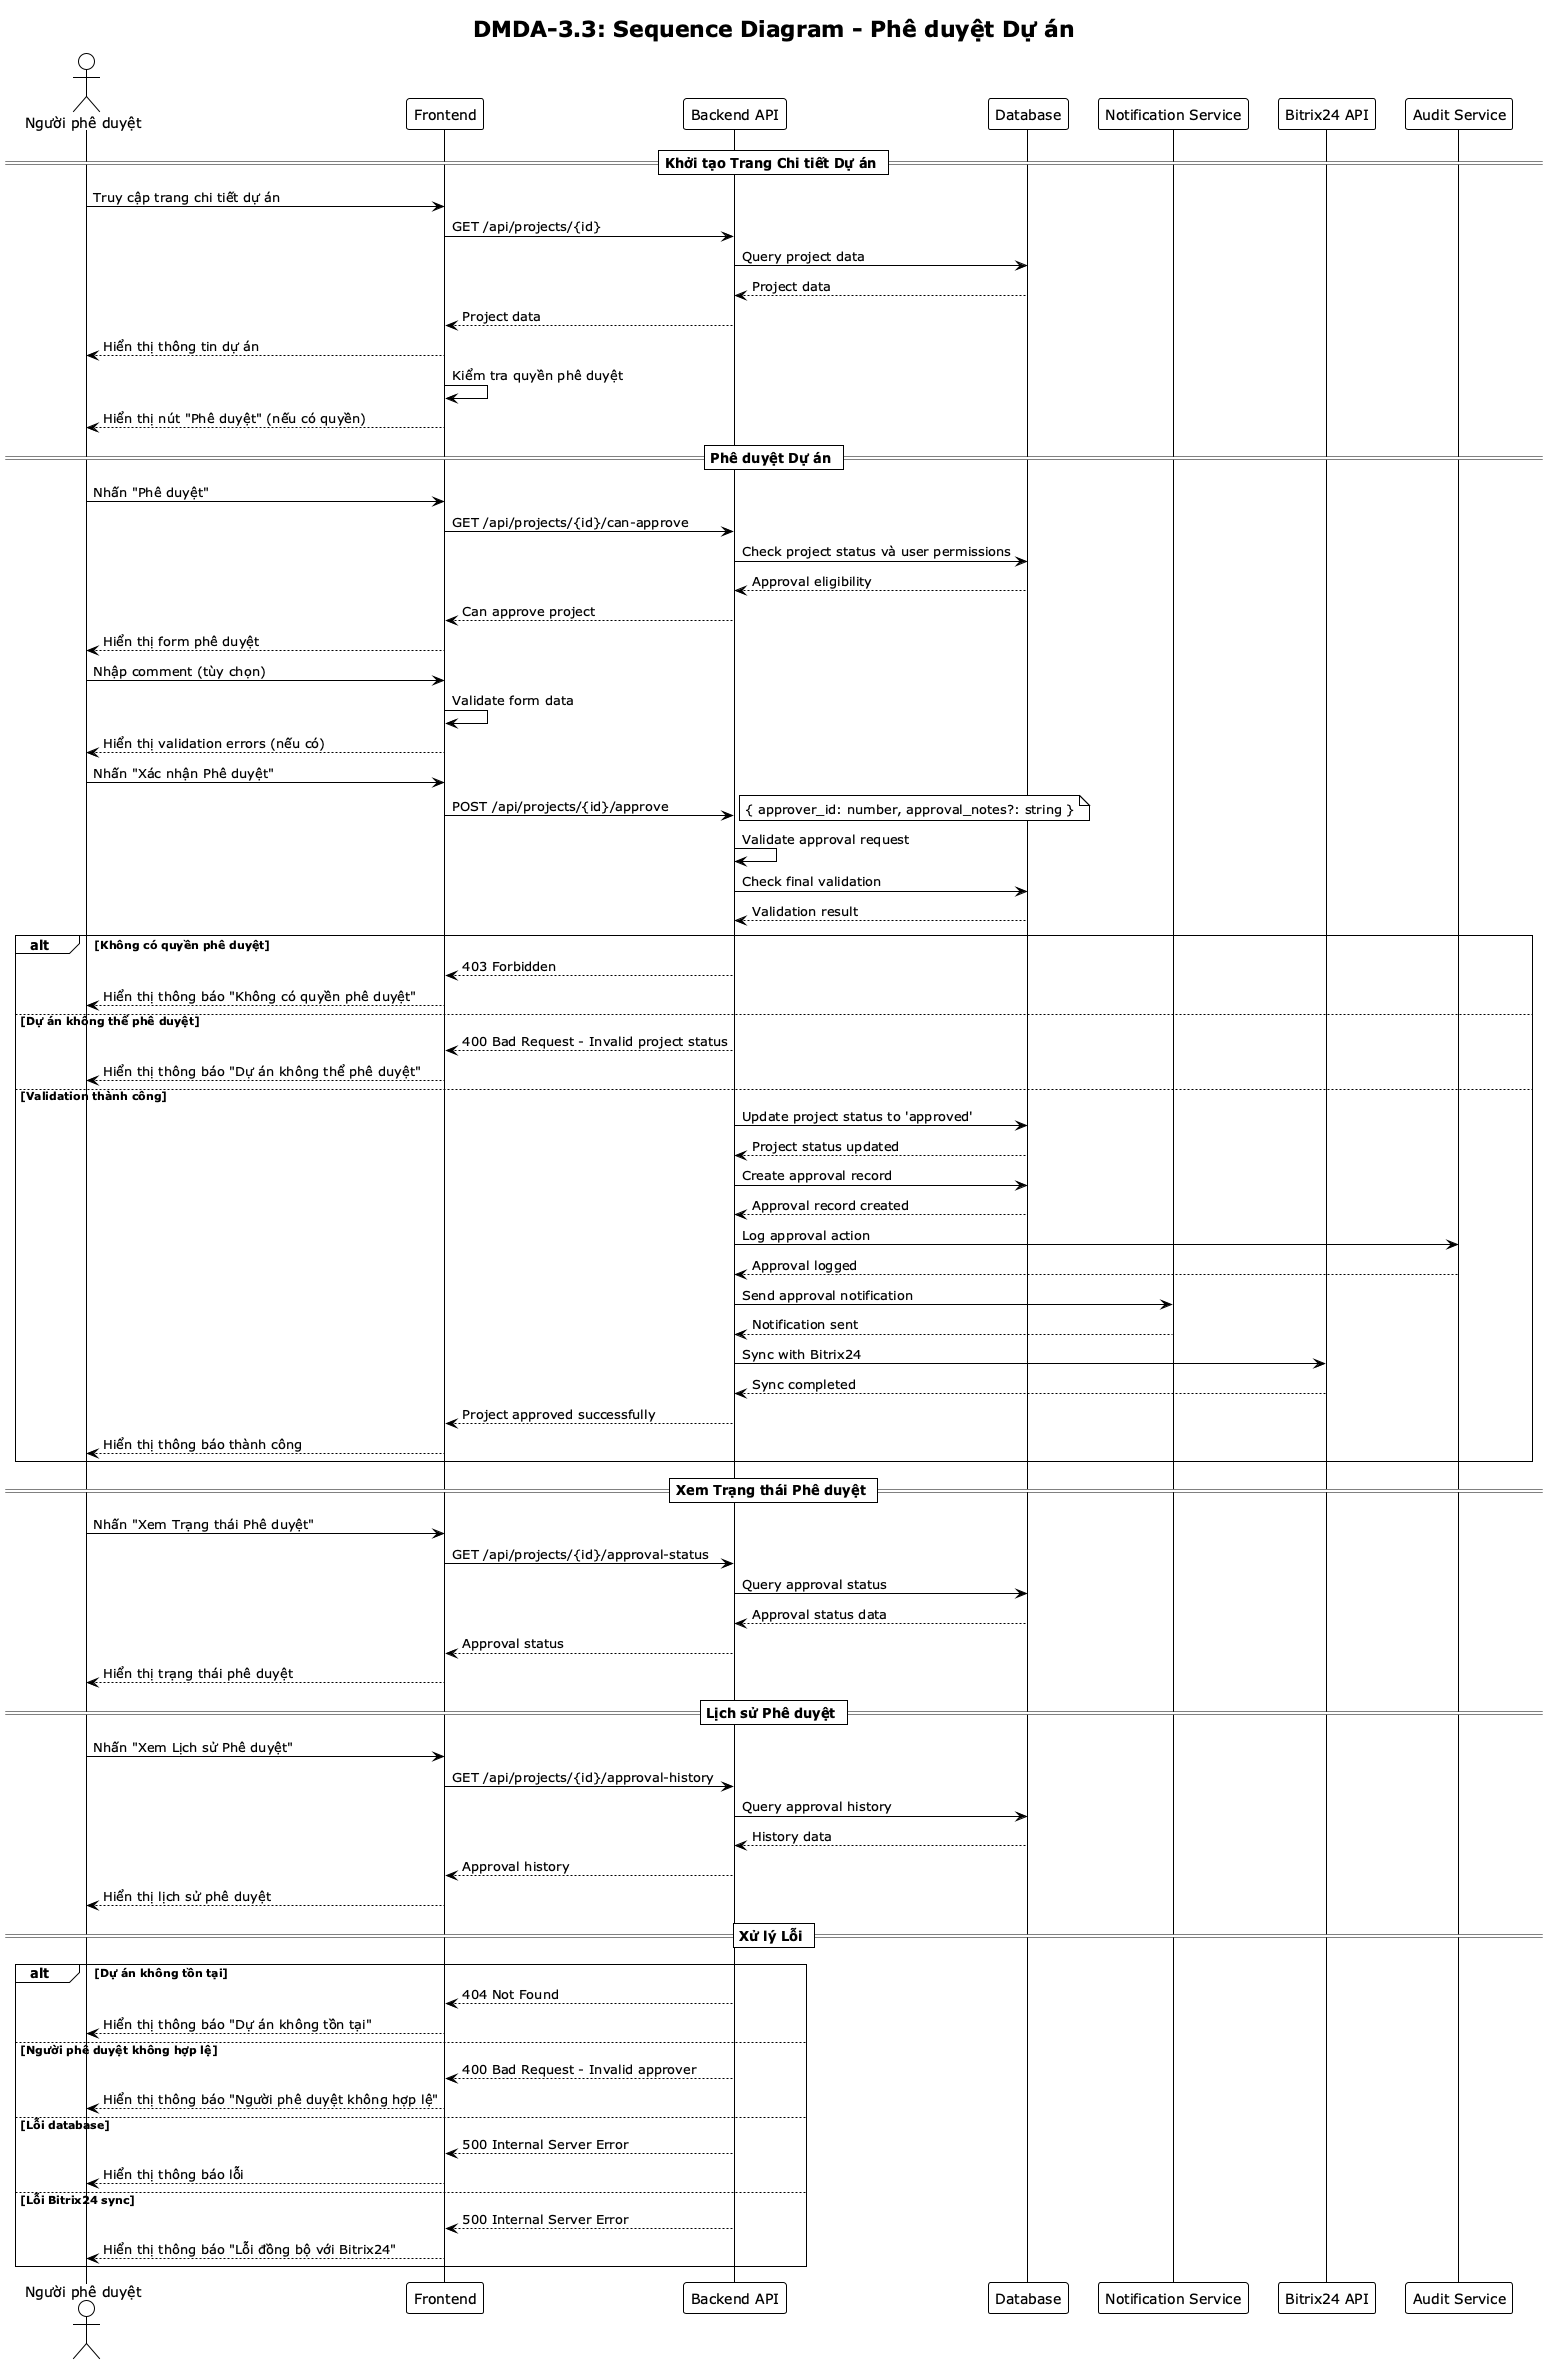

The diagram above was rendered by PlantUML. Its source (embedded in the PNG):
@startuml DMDA-3.3 Sequence Diagram
!theme plain
skinparam sequenceFontSize 12

title DMDA-3.3: Sequence Diagram - Phê duyệt Dự án

actor "Người phê duyệt" as U
participant "Frontend" as F
participant "Backend API" as B
participant "Database" as D
participant "Notification Service" as N
participant "Bitrix24 API" as B24
participant "Audit Service" as AS

== Khởi tạo Trang Chi tiết Dự án ==

U -> F: Truy cập trang chi tiết dự án
F -> B: GET /api/projects/{id}
B -> D: Query project data
D --> B: Project data
B --> F: Project data
F --> U: Hiển thị thông tin dự án

F -> F: Kiểm tra quyền phê duyệt
F --> U: Hiển thị nút "Phê duyệt" (nếu có quyền)

== Phê duyệt Dự án ==

U -> F: Nhấn "Phê duyệt"
F -> B: GET /api/projects/{id}/can-approve
B -> D: Check project status và user permissions
D --> B: Approval eligibility
B --> F: Can approve project
F --> U: Hiển thị form phê duyệt

U -> F: Nhập comment (tùy chọn)
F -> F: Validate form data
F --> U: Hiển thị validation errors (nếu có)

U -> F: Nhấn "Xác nhận Phê duyệt"
F -> B: POST /api/projects/{id}/approve
note right: { approver_id: number, approval_notes?: string }

B -> B: Validate approval request
B -> D: Check final validation
D --> B: Validation result

alt Không có quyền phê duyệt
    B --> F: 403 Forbidden
    F --> U: Hiển thị thông báo "Không có quyền phê duyệt"
else Dự án không thể phê duyệt
    B --> F: 400 Bad Request - Invalid project status
    F --> U: Hiển thị thông báo "Dự án không thể phê duyệt"
else Validation thành công
    B -> D: Update project status to 'approved'
    D --> B: Project status updated
    B -> D: Create approval record
    D --> B: Approval record created
    B -> AS: Log approval action
    AS --> B: Approval logged
    B -> N: Send approval notification
    N --> B: Notification sent
    B -> B24: Sync with Bitrix24
    B24 --> B: Sync completed
    B --> F: Project approved successfully
    F --> U: Hiển thị thông báo thành công
end

== Xem Trạng thái Phê duyệt ==

U -> F: Nhấn "Xem Trạng thái Phê duyệt"
F -> B: GET /api/projects/{id}/approval-status
B -> D: Query approval status
D --> B: Approval status data
B --> F: Approval status
F --> U: Hiển thị trạng thái phê duyệt

== Lịch sử Phê duyệt ==

U -> F: Nhấn "Xem Lịch sử Phê duyệt"
F -> B: GET /api/projects/{id}/approval-history
B -> D: Query approval history
D --> B: History data
B --> F: Approval history
F --> U: Hiển thị lịch sử phê duyệt

== Xử lý Lỗi ==

alt Dự án không tồn tại
    B --> F: 404 Not Found
    F --> U: Hiển thị thông báo "Dự án không tồn tại"
else Người phê duyệt không hợp lệ
    B --> F: 400 Bad Request - Invalid approver
    F --> U: Hiển thị thông báo "Người phê duyệt không hợp lệ"
else Lỗi database
    B --> F: 500 Internal Server Error
    F --> U: Hiển thị thông báo lỗi
else Lỗi Bitrix24 sync
    B --> F: 500 Internal Server Error
    F --> U: Hiển thị thông báo "Lỗi đồng bộ với Bitrix24"
end

@enduml